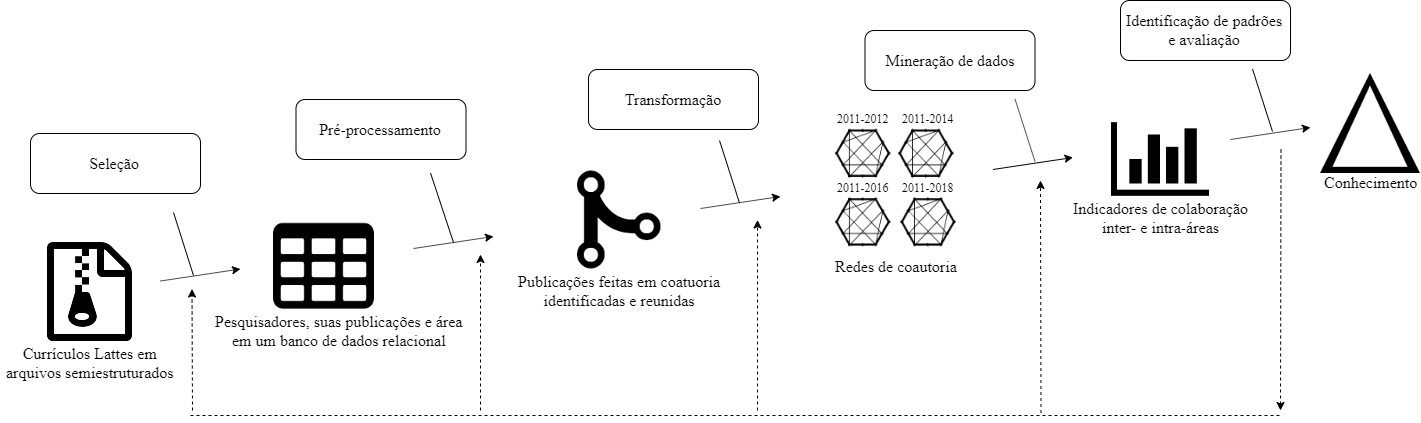

The diagram above was exported from draw.io. Its source (the exported page's mxGraphModel, read from the mxfile embedded in the PNG):
<mxGraphModel dx="1447" dy="668" grid="1" gridSize="10" guides="1" tooltips="1" connect="1" arrows="1" fold="1" page="1" pageScale="1" pageWidth="827" pageHeight="1169" math="0" shadow="0">
  <root>
    <mxCell id="0" />
    <mxCell id="1" parent="0" />
    <mxCell id="612cf238ab6da201-1" value="" style="shape=image;html=1;verticalAlign=top;verticalLabelPosition=bottom;labelBackgroundColor=#ffffff;imageAspect=0;aspect=fixed;image=https://cdn2.iconfinder.com/data/icons/freecns-cumulus/16/519685-192_FormTriangleBorder-128.png;fontFamily=Helvetica;fontSize=16;fontColor=#000000;align=center;" parent="1" vertex="1">
      <mxGeometry x="1320" y="303" width="100" height="100" as="geometry" />
    </mxCell>
    <mxCell id="612cf238ab6da201-2" value="" style="shape=image;verticalLabelPosition=bottom;verticalAlign=top;imageAspect=0;aspect=fixed;image=data:image/png,(base64 omitted: 2632 chars)" parent="1" vertex="1">
      <mxGeometry x="570" y="400.5" width="98" height="98" as="geometry" />
    </mxCell>
    <mxCell id="612cf238ab6da201-3" value="" style="shape=image;verticalLabelPosition=bottom;verticalAlign=top;imageAspect=0;aspect=fixed;image=data:image/png,(base64 omitted: 184 chars)" parent="1" vertex="1">
      <mxGeometry x="1111" y="340" width="98" height="98" as="geometry" />
    </mxCell>
    <mxCell id="612cf238ab6da201-19" value="" style="shape=image;verticalLabelPosition=bottom;verticalAlign=top;imageAspect=0;aspect=fixed;image=data:image/png,(base64 omitted: 1252 chars)" parent="1" vertex="1">
      <mxGeometry x="273" y="445.5" width="101" height="101" as="geometry" />
    </mxCell>
    <mxCell id="612cf238ab6da201-20" value="Conhecimento" style="text;html=1;resizable=0;points=[];autosize=1;align=center;verticalAlign=middle;spacingTop=-4;fontSize=16;fontFamily=Times New Roman;" parent="1" vertex="1">
      <mxGeometry x="1320" y="403" width="100" height="20" as="geometry" />
    </mxCell>
    <mxCell id="612cf238ab6da201-21" value="" style="shape=image;verticalLabelPosition=bottom;verticalAlign=top;imageAspect=0;aspect=fixed;image=data:image/png,(base64 omitted: 1600 chars)" parent="1" vertex="1">
      <mxGeometry x="40" y="472" width="100" height="100" as="geometry" />
    </mxCell>
    <mxCell id="612cf238ab6da201-22" value="Pesquisadores, suas publicações e área&lt;div&gt;em um banco de dados relacional&lt;/div&gt;" style="text;html=1;resizable=0;points=[];autosize=1;align=center;verticalAlign=top;spacingTop=-4;fontSize=16;fontFamily=Times New Roman;aspect=fixed;" parent="1" vertex="1">
      <mxGeometry x="208" y="538.5" width="260" height="40" as="geometry" />
    </mxCell>
    <mxCell id="612cf238ab6da201-23" value="Currículos Lattes em&lt;div&gt;arquivos semiestruturados&lt;/div&gt;" style="text;html=1;resizable=0;points=[];autosize=1;align=center;verticalAlign=top;spacingTop=-4;fontSize=16;fontFamily=Times New Roman;aspect=fixed;" parent="1" vertex="1">
      <mxGeometry y="571" width="180" height="40" as="geometry" />
    </mxCell>
    <mxCell id="612cf238ab6da201-24" value="Publicações feitas em coatuoria&lt;div&gt;identificadas e reunidas&lt;/div&gt;" style="text;html=1;resizable=0;points=[];autosize=1;align=center;verticalAlign=top;spacingTop=-4;fontSize=16;fontFamily=Times New Roman;aspect=fixed;" parent="1" vertex="1">
      <mxGeometry x="509" y="498.5" width="220" height="40" as="geometry" />
    </mxCell>
    <mxCell id="612cf238ab6da201-25" value="Indicadores de colaboração&lt;div&gt;inter- e intra-áreas&lt;/div&gt;" style="text;html=1;resizable=0;points=[];autosize=1;align=center;verticalAlign=top;spacingTop=-4;fontSize=16;fontFamily=Times New Roman;aspect=fixed;" parent="1" vertex="1">
      <mxGeometry x="1065" y="426" width="190" height="40" as="geometry" />
    </mxCell>
    <mxCell id="612cf238ab6da201-26" value="Redes de coautoria" style="text;html=1;resizable=0;points=[];autosize=1;align=center;verticalAlign=top;spacingTop=-4;fontSize=16;fontFamily=Times New Roman;aspect=fixed;" parent="1" vertex="1">
      <mxGeometry x="826" y="484" width="140" height="20" as="geometry" />
    </mxCell>
    <mxCell id="612cf238ab6da201-27" value="" style="shape=image;verticalLabelPosition=bottom;verticalAlign=top;imageAspect=0;aspect=fixed;image=data:image/png,(base64 omitted: 5276 chars)" parent="1" vertex="1">
      <mxGeometry x="835" y="355.86934673366835" width="55.47738693467337" height="55.47738693467337" as="geometry" />
    </mxCell>
    <mxCell id="612cf238ab6da201-28" value="" style="shape=image;verticalLabelPosition=bottom;verticalAlign=top;imageAspect=0;aspect=fixed;image=data:image/png,(base64 omitted: 5276 chars)" parent="1" vertex="1">
      <mxGeometry x="898.1279069767442" y="355.86934673366835" width="55.47738693467337" height="55.47738693467337" as="geometry" />
    </mxCell>
    <mxCell id="612cf238ab6da201-29" value="" style="shape=image;verticalLabelPosition=bottom;verticalAlign=top;imageAspect=0;aspect=fixed;image=data:image/png,(base64 omitted: 5276 chars)" parent="1" vertex="1">
      <mxGeometry x="835" y="424.52261306532665" width="55.47738693467337" height="55.47738693467337" as="geometry" />
    </mxCell>
    <mxCell id="612cf238ab6da201-30" value="" style="shape=image;verticalLabelPosition=bottom;verticalAlign=top;imageAspect=0;aspect=fixed;image=data:image/png,(base64 omitted: 5276 chars)" parent="1" vertex="1">
      <mxGeometry x="900.2558139534883" y="424.52261306532665" width="55.47738693467337" height="55.47738693467337" as="geometry" />
    </mxCell>
    <mxCell id="612cf238ab6da201-31" value="2011-2018" style="text;html=1;resizable=0;points=[];autosize=1;align=center;verticalAlign=top;spacingTop=-4;fontSize=12;fontFamily=Times New Roman;aspect=fixed;" parent="1" vertex="1">
      <mxGeometry x="893" y="408" width="70" height="20" as="geometry" />
    </mxCell>
    <mxCell id="612cf238ab6da201-32" value="2011-2016" style="text;html=1;resizable=0;points=[];autosize=1;align=center;verticalAlign=top;spacingTop=-4;fontSize=12;fontFamily=Times New Roman;aspect=fixed;" parent="1" vertex="1">
      <mxGeometry x="828" y="408" width="70" height="20" as="geometry" />
    </mxCell>
    <mxCell id="612cf238ab6da201-33" value="2011-2012" style="text;html=1;resizable=0;points=[];autosize=1;align=center;verticalAlign=top;spacingTop=-4;fontSize=12;fontFamily=Times New Roman;aspect=fixed;" parent="1" vertex="1">
      <mxGeometry x="828" y="339" width="70" height="20" as="geometry" />
    </mxCell>
    <mxCell id="612cf238ab6da201-34" value="2011-2014" style="text;html=1;resizable=0;points=[];autosize=1;align=center;verticalAlign=top;spacingTop=-4;fontSize=12;fontFamily=Times New Roman;aspect=fixed;" parent="1" vertex="1">
      <mxGeometry x="893" y="339" width="70" height="20" as="geometry" />
    </mxCell>
    <mxCell id="hPWwkqj74y4SyBWQqGXr-13" value="Identificação de padrões e avaliação" style="rounded=1;whiteSpace=wrap;html=1;fontFamily=Times New Roman;fontSize=16;" vertex="1" parent="1">
      <mxGeometry x="1120" y="230" width="170" height="60" as="geometry" />
    </mxCell>
    <mxCell id="hPWwkqj74y4SyBWQqGXr-16" value="" style="endArrow=none;html=1;fontFamily=Times New Roman;fontSize=16;" edge="1" parent="1">
      <mxGeometry width="50" height="50" relative="1" as="geometry">
        <mxPoint x="193" y="505" as="sourcePoint" />
        <mxPoint x="173" y="442" as="targetPoint" />
      </mxGeometry>
    </mxCell>
    <mxCell id="hPWwkqj74y4SyBWQqGXr-19" value="" style="endArrow=none;html=1;fontFamily=Times New Roman;fontSize=16;" edge="1" parent="1">
      <mxGeometry width="50" height="50" relative="1" as="geometry">
        <mxPoint x="453" y="472" as="sourcePoint" />
        <mxPoint x="430" y="402.5" as="targetPoint" />
      </mxGeometry>
    </mxCell>
    <mxCell id="hPWwkqj74y4SyBWQqGXr-21" value="" style="endArrow=none;html=1;fontFamily=Times New Roman;fontSize=16;" edge="1" parent="1">
      <mxGeometry width="50" height="50" relative="1" as="geometry">
        <mxPoint x="739.0000000000002" y="432.5" as="sourcePoint" />
        <mxPoint x="719.0000000000002" y="370" as="targetPoint" />
      </mxGeometry>
    </mxCell>
    <mxCell id="hPWwkqj74y4SyBWQqGXr-23" value="" style="endArrow=none;html=1;fontFamily=Times New Roman;fontSize=16;" edge="1" parent="1">
      <mxGeometry width="50" height="50" relative="1" as="geometry">
        <mxPoint x="1034.5" y="391" as="sourcePoint" />
        <mxPoint x="1014.5000000000005" y="328.5" as="targetPoint" />
      </mxGeometry>
    </mxCell>
    <mxCell id="hPWwkqj74y4SyBWQqGXr-25" value="" style="endArrow=none;html=1;fontFamily=Times New Roman;fontSize=16;" edge="1" parent="1">
      <mxGeometry width="50" height="50" relative="1" as="geometry">
        <mxPoint x="1272" y="361" as="sourcePoint" />
        <mxPoint x="1252.0000000000005" y="298.5" as="targetPoint" />
      </mxGeometry>
    </mxCell>
    <mxCell id="hPWwkqj74y4SyBWQqGXr-26" value="Seleção" style="rounded=1;whiteSpace=wrap;html=1;fontFamily=Times New Roman;fontSize=16;" vertex="1" parent="1">
      <mxGeometry x="30" y="363" width="170" height="60" as="geometry" />
    </mxCell>
    <mxCell id="hPWwkqj74y4SyBWQqGXr-27" value="Pré-processamento" style="rounded=1;whiteSpace=wrap;html=1;fontFamily=Times New Roman;fontSize=16;" vertex="1" parent="1">
      <mxGeometry x="295.5" y="329" width="170" height="60" as="geometry" />
    </mxCell>
    <mxCell id="hPWwkqj74y4SyBWQqGXr-28" value="Transformação" style="rounded=1;whiteSpace=wrap;html=1;fontFamily=Times New Roman;fontSize=16;" vertex="1" parent="1">
      <mxGeometry x="588" y="299" width="170" height="60" as="geometry" />
    </mxCell>
    <mxCell id="hPWwkqj74y4SyBWQqGXr-29" value="Mineração de dados" style="rounded=1;whiteSpace=wrap;html=1;fontFamily=Times New Roman;fontSize=16;" vertex="1" parent="1">
      <mxGeometry x="864.5" y="260" width="170" height="60" as="geometry" />
    </mxCell>
    <mxCell id="hPWwkqj74y4SyBWQqGXr-30" value="" style="endArrow=classic;html=1;fontFamily=Times New Roman;fontSize=16;dashed=1;" edge="1" parent="1">
      <mxGeometry width="50" height="50" relative="1" as="geometry">
        <mxPoint x="192" y="640" as="sourcePoint" />
        <mxPoint x="191.5" y="518.5" as="targetPoint" />
      </mxGeometry>
    </mxCell>
    <mxCell id="hPWwkqj74y4SyBWQqGXr-34" value="" style="endArrow=classic;html=1;fontFamily=Times New Roman;fontSize=16;dashed=1;" edge="1" parent="1">
      <mxGeometry width="50" height="50" relative="1" as="geometry">
        <mxPoint x="480" y="640" as="sourcePoint" />
        <mxPoint x="480" y="484" as="targetPoint" />
      </mxGeometry>
    </mxCell>
    <mxCell id="hPWwkqj74y4SyBWQqGXr-36" value="" style="endArrow=classic;html=1;fontFamily=Times New Roman;fontSize=16;dashed=1;" edge="1" parent="1">
      <mxGeometry width="50" height="50" relative="1" as="geometry">
        <mxPoint x="757" y="640" as="sourcePoint" />
        <mxPoint x="757.0000000000002" y="449.5" as="targetPoint" />
      </mxGeometry>
    </mxCell>
    <mxCell id="hPWwkqj74y4SyBWQqGXr-37" value="" style="endArrow=classic;html=1;fontFamily=Times New Roman;fontSize=16;dashed=1;" edge="1" parent="1">
      <mxGeometry width="50" height="50" relative="1" as="geometry">
        <mxPoint x="1040.5" y="642.5" as="sourcePoint" />
        <mxPoint x="1040" y="410" as="targetPoint" />
      </mxGeometry>
    </mxCell>
    <mxCell id="hPWwkqj74y4SyBWQqGXr-41" value="" style="endArrow=classic;html=1;fontFamily=Times New Roman;fontSize=16;dashed=1;" edge="1" parent="1">
      <mxGeometry width="50" height="50" relative="1" as="geometry">
        <mxPoint x="1280.5" y="379" as="sourcePoint" />
        <mxPoint x="1280" y="640" as="targetPoint" />
      </mxGeometry>
    </mxCell>
    <mxCell id="hPWwkqj74y4SyBWQqGXr-42" value="" style="endArrow=none;dashed=1;html=1;fontFamily=Times New Roman;fontSize=16;" edge="1" parent="1">
      <mxGeometry width="50" height="50" relative="1" as="geometry">
        <mxPoint x="190" y="645" as="sourcePoint" />
        <mxPoint x="1280" y="645" as="targetPoint" />
      </mxGeometry>
    </mxCell>
    <mxCell id="hPWwkqj74y4SyBWQqGXr-44" value="" style="endArrow=classic;html=1;fontFamily=Times New Roman;fontSize=16;" edge="1" parent="1">
      <mxGeometry width="50" height="50" relative="1" as="geometry">
        <mxPoint x="160" y="510.5" as="sourcePoint" />
        <mxPoint x="240" y="498.5" as="targetPoint" />
      </mxGeometry>
    </mxCell>
    <mxCell id="hPWwkqj74y4SyBWQqGXr-45" value="" style="endArrow=classic;html=1;fontFamily=Times New Roman;fontSize=16;" edge="1" parent="1">
      <mxGeometry width="50" height="50" relative="1" as="geometry">
        <mxPoint x="413" y="478" as="sourcePoint" />
        <mxPoint x="493" y="466" as="targetPoint" />
      </mxGeometry>
    </mxCell>
    <mxCell id="hPWwkqj74y4SyBWQqGXr-46" value="" style="endArrow=classic;html=1;fontFamily=Times New Roman;fontSize=16;" edge="1" parent="1">
      <mxGeometry width="50" height="50" relative="1" as="geometry">
        <mxPoint x="700" y="438" as="sourcePoint" />
        <mxPoint x="780" y="426" as="targetPoint" />
      </mxGeometry>
    </mxCell>
    <mxCell id="hPWwkqj74y4SyBWQqGXr-47" value="" style="endArrow=classic;html=1;fontFamily=Times New Roman;fontSize=16;" edge="1" parent="1">
      <mxGeometry width="50" height="50" relative="1" as="geometry">
        <mxPoint x="992.5" y="399" as="sourcePoint" />
        <mxPoint x="1072.5" y="387" as="targetPoint" />
      </mxGeometry>
    </mxCell>
    <mxCell id="hPWwkqj74y4SyBWQqGXr-48" value="" style="endArrow=classic;html=1;fontFamily=Times New Roman;fontSize=16;" edge="1" parent="1">
      <mxGeometry width="50" height="50" relative="1" as="geometry">
        <mxPoint x="1230" y="369" as="sourcePoint" />
        <mxPoint x="1310" y="357" as="targetPoint" />
      </mxGeometry>
    </mxCell>
  </root>
</mxGraphModel>